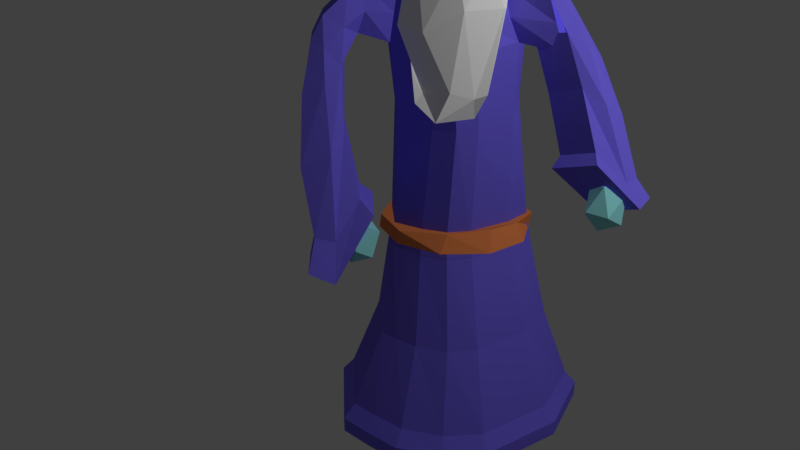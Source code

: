 # Source: wizard.blend  (saved by Blender 2.79.0; exported with 4.5.12 LTS)
import bpy
from mathutils import Matrix  # noqa: F401  (used for matrix-valued properties, if any)

bpy.ops.wm.read_factory_settings(use_empty=True)
scene = bpy.context.scene
scene.name = 'Scene'

# ---- collections
col_collection_1 = bpy.data.collections.new('Collection 1'); scene.collection.children.link(col_collection_1)

# ---- materials (node trees are filled in below, after node groups)
mat_material_006 = bpy.data.materials.new('Material.006')
mat_material_006.alpha_threshold = 0.0
mat_material_006.use_transparent_shadow = False
mat_material_006.diffuse_color = (0.3094, 0.8, 0.8, 1.0)
mat_material_006.roughness = 0.5
mat_material_005 = bpy.data.materials.new('Material.005')
mat_material_005.alpha_threshold = 0.0
mat_material_005.use_transparent_shadow = False
mat_material_005.diffuse_color = (1.0, 1.0, 1.0, 1.0)
mat_material_005.roughness = 0.5
mat_material_004 = bpy.data.materials.new('Material.004')
mat_material_004.alpha_threshold = 0.0
mat_material_004.use_transparent_shadow = False
mat_material_004.diffuse_color = (0.8, 0.2315, 0.07016, 1.0)
mat_material_004.roughness = 0.5
mat_material_001 = bpy.data.materials.new('Material.001')
mat_material_001.alpha_threshold = 0.0
mat_material_001.use_transparent_shadow = False
mat_material_001.diffuse_color = (0.08578, 0.005682, 0.8, 1.0)
mat_material_001.roughness = 0.5
mat_material_002 = bpy.data.materials.new('Material.002')
mat_material_002.alpha_threshold = 0.0
mat_material_002.use_transparent_shadow = False
mat_material_002.diffuse_color = (0.4074, 1.0, 0.7536, 1.0)
mat_material_002.roughness = 0.5
mat_material_003 = bpy.data.materials.new('Material.003')
mat_material_003.alpha_threshold = 0.0
mat_material_003.use_transparent_shadow = False
mat_material_003.diffuse_color = (0.1729, 0.1352, 0.8, 1.0)
mat_material_003.roughness = 0.5

# ---- material node trees

# ---- world
world_world = bpy.data.worlds.new('World'); scene.world = world_world
world_world.color = (0.05088, 0.05088, 0.05088)
world_world.use_sun_shadow = False
world_world.sun_shadow_jitter_overblur = 0.0
world_world.cycles.sampling_method = 'MANUAL'

# ---- cameras
cam_camera = bpy.data.cameras.new('Camera')
cam_camera.clip_end = 100.0
cam_camera.lens = 35.0
cam_camera.sensor_width = 32.0
cam_camera.sensor_height = 18.0
cam_camera.ortho_scale = 7.314
cam_camera.dof.focus_distance = 0.0
cam_camera.dof.aperture_fstop = 128.0

# ---- lights
light_lamp = bpy.data.lights.new('Lamp', 'POINT')
light_lamp.transmission_factor = 0.0
light_lamp.cutoff_distance = 30.0
light_lamp.use_shadow = False
light_lamp.energy = 612.0
light_lamp.shadow_buffer_clip_start = 1.001
light_lamp.shadow_soft_size = 0.1
light_lamp.shadow_maximum_resolution = 0.006
light_lamp.use_absolute_resolution = True

# ---- meshes
me_icosphere_002 = bpy.data.meshes.new('Icosphere.002')
me_icosphere_002.from_pydata([(-1.494, 1.385, 1.051), (-1.355, 1.344, 1.253), (-1.598, 1.294, 1.258), (-1.715, 1.47, 1.127), (-1.544, 1.628, 1.041), (-1.321, 1.551, 1.119), (-1.511, 1.451, 1.521), (-1.734, 1.529, 1.443), (-1.7, 1.735, 1.309), (-1.457, 1.786, 1.304), (-1.34, 1.61, 1.435), (-1.561, 1.694, 1.511), (-3.552, -0.235, 0.4624), (-3.413, -0.2761, 0.664), (-3.656, -0.3262, 0.6689), (-3.773, -0.1506, 0.5379), (-3.603, 0.0081, 0.4521), (-3.38, -0.0695, 0.5301), (-3.569, -0.1689, 0.9319), (-3.792, -0.09131, 0.8539), (-3.759, 0.1153, 0.72), (-3.515, 0.1654, 0.7151), (-3.398, -0.01025, 0.8461), (-3.619, 0.07421, 0.9216)], [], [(0, 1, 2), (1, 0, 5), (0, 2, 3), (0, 3, 4), (0, 4, 5), (1, 5, 10), (2, 1, 6), (3, 2, 7), (4, 3, 8), (5, 4, 9), (1, 10, 6), (2, 6, 7), (3, 7, 8), (4, 8, 9), (5, 9, 10), (6, 10, 11), (7, 6, 11), (8, 7, 11), (9, 8, 11), (10, 9, 11), (12, 13, 14), (13, 12, 17), (12, 14, 15), (12, 15, 16), (12, 16, 17), (13, 17, 22), (14, 13, 18), (15, 14, 19), (16, 15, 20), (17, 16, 21), (13, 22, 18), (14, 18, 19), (15, 19, 20), (16, 20, 21), (17, 21, 22), (18, 22, 23), (19, 18, 23), (20, 19, 23), (21, 20, 23), (22, 21, 23)])
me_icosphere_002.materials.append(mat_material_006)
me_icosphere_002.use_remesh_preserve_volume = False
me_icosphere_002.use_remesh_preserve_attributes = False
me_icosphere_002.use_mirror_vertex_groups = False
me_icosphere_002.update()
me_icosphere_001 = bpy.data.meshes.new('Icosphere.001')
me_icosphere_001.from_pydata([(-2.107, -1.918, -0.3838), (-1.975, -2.101, -0.09649), (-2.571, -2.118, 0.3442), (-2.757, -1.573, 0.5373), (-2.273, -1.237, 0.5004), (-1.778, -1.732, -0.1468), (-2.431, -2.137, 1.11), (-2.763, -1.959, 1.259), (-2.601, -1.233, 1.208), (-2.095, -1.282, 1.034), (-1.883, -1.742, 1.082), (-2.4, -1.724, 1.503), (-2.339, -2.25, -0.2536), (-2.074, -2.203, -0.421), (-2.315, -2.159, -0.1537), (-1.862, -1.848, -0.19), (-1.942, -1.741, -0.4457), (-2.36, -1.713, 0.3572), (-2.708, -1.994, 0.5036), (-1.982, -1.417, 0.35), (-2.558, -1.306, 0.455), (-1.902, -1.472, 0.219), (-1.897, -2.006, 0.7489), (-1.765, -1.544, 0.7242), (-2.622, -2.238, 0.5266), (-2.205, -2.279, 0.531), (-2.876, -1.77, 0.8948), (-2.429, -1.071, 0.8543), (-2.807, -1.368, 0.8615), (-1.861, -1.401, 0.6992), (-2.045, -1.162, 0.8513), (-2.05, -1.958, 1.171), (-2.764, -1.928, 1.159), (-2.81, -1.595, 1.285), (-2.198, -1.115, 1.274), (-1.864, -1.628, 1.123), (-2.451, -1.831, 1.405), (-2.072, -1.535, 1.398), (-2.566, -1.9, 1.565), (-2.434, -1.438, 1.54), (-2.168, -1.392, 1.373)], [], [(0, 13, 12), (1, 13, 15), (0, 12, 17), (0, 17, 19), (0, 19, 16), (1, 15, 22), (2, 14, 24), (3, 18, 26), (4, 20, 27), (5, 21, 29), (1, 22, 25), (3, 26, 28), (4, 27, 30), (5, 29, 23), (6, 31, 36), (7, 32, 38), (8, 33, 39), (9, 34, 40), (10, 35, 37), (37, 40, 11), (37, 35, 40), (35, 9, 40), (40, 39, 11), (40, 34, 39), (34, 8, 39), (39, 38, 11), (39, 33, 38), (33, 7, 38), (38, 36, 11), (38, 32, 36), (32, 6, 36), (36, 37, 11), (36, 31, 37), (31, 10, 37), (23, 35, 10), (23, 29, 35), (29, 9, 35), (30, 34, 9), (30, 27, 34), (27, 8, 34), (28, 33, 8), (28, 26, 33), (26, 7, 33), (18, 2, 24, 32, 7, 26), (24, 6, 32), (25, 31, 6), (25, 22, 31), (22, 10, 31), (29, 30, 9), (29, 21, 30), (21, 4, 30), (27, 28, 8), (27, 20, 28), (20, 3, 28), (24, 25, 6), (24, 14, 25), (14, 1, 25), (22, 23, 10), (22, 15, 23), (15, 5, 23), (16, 21, 5), (16, 19, 21), (19, 4, 21), (19, 20, 4), (19, 17, 20), (17, 3, 20), (17, 18, 3), (17, 12, 18), (12, 2, 18), (15, 16, 5), (15, 13, 16), (13, 0, 16), (12, 14, 2), (12, 13, 14), (13, 1, 14)])
me_icosphere_001.materials.append(mat_material_005)
me_icosphere_001.use_remesh_preserve_volume = False
me_icosphere_001.use_remesh_preserve_attributes = False
me_icosphere_001.use_mirror_vertex_groups = False
me_icosphere_001.update()
me_cylinder_002 = bpy.data.meshes.new('Cylinder.002')
me_cylinder_002.from_pydata([(-5.347, -1.526, 3.359), (-5.293, -1.547, 3.553), (-4.807, -1.733, 3.396), (-4.753, -1.754, 3.59), (-4.493, -2.218, 3.442), (-4.596, -2.237, 3.662), (-4.524, -2.796, 3.478), (-4.618, -2.676, 3.715), (-4.89, -3.246, 3.492), (-4.904, -3.115, 3.698), (-5.449, -3.396, 3.478), (-5.395, -3.416, 3.672), (-5.99, -3.189, 3.441), (-5.935, -3.209, 3.635), (-6.304, -2.704, 3.395), (-6.25, -2.724, 3.589), (-6.272, -2.126, 3.359), (-6.218, -2.147, 3.553), (-5.907, -1.676, 3.345), (-5.852, -1.697, 3.539)], [], [(0, 1, 3, 2), (2, 3, 5, 4), (4, 5, 7, 6), (6, 7, 9, 8), (8, 9, 11, 10), (10, 11, 13, 12), (12, 13, 15, 14), (14, 15, 17, 16), (3, 1, 19, 17, 15, 13, 11, 9, 7, 5), (16, 17, 19, 18), (18, 19, 1, 0), (0, 2, 4, 6, 8, 10, 12, 14, 16, 18)])
me_cylinder_002.materials.append(mat_material_004)
me_cylinder_002.use_remesh_preserve_volume = False
me_cylinder_002.use_remesh_preserve_attributes = False
me_cylinder_002.use_mirror_vertex_groups = False
me_cylinder_002.update()
me_cylinder_001 = bpy.data.meshes.new('Cylinder.001')
me_cylinder_001.from_pydata([(-3.834, -2.377, 4.508), (-4.302, -3.362, 6.65), (-3.238, -2.552, 4.508), (-4.275, -3.37, 6.65), (-2.832, -3.021, 4.508), (-4.256, -3.391, 6.65), (-2.743, -3.636, 4.508), (-4.252, -3.419, 6.65), (-3.001, -4.201, 4.508), (-4.264, -3.445, 6.65), (-3.524, -4.537, 4.508), (-4.288, -3.46, 6.65), (-4.145, -4.537, 4.508), (-4.316, -3.46, 6.65), (-4.667, -4.201, 4.508), (-4.339, -3.445, 6.65), (-4.925, -3.636, 4.508), (-4.351, -3.419, 6.65), (-4.837, -3.021, 4.508), (-4.347, -3.391, 6.65), (-4.43, -2.552, 4.508), (-4.329, -3.37, 6.65), (-4.024, -2.999, 5.81), (-3.921, -3.03, 5.81), (-3.851, -3.11, 5.81), (-3.836, -3.216, 5.81), (-3.88, -3.313, 5.81), (-3.97, -3.371, 5.81), (-4.077, -3.371, 5.81), (-4.167, -3.313, 5.81), (-4.211, -3.216, 5.81), (-4.196, -3.11, 5.81), (-4.126, -3.03, 5.81), (-3.814, -3.012, 5.315), (-3.713, -3.126, 5.31), (-3.689, -3.275, 5.301), (-3.75, -3.414, 5.291), (-3.876, -3.498, 5.283), (-4.028, -3.501, 5.279), (-4.157, -3.421, 5.282), (-4.223, -3.284, 5.289), (-4.204, -3.133, 5.299), (-4.106, -3.017, 5.309), (-3.961, -2.972, 5.315), (-3.651, -2.865, 4.753), (-3.473, -3.069, 4.753), (-3.435, -3.336, 4.752), (-3.547, -3.582, 4.75), (-3.774, -3.729, 4.749), (-4.044, -3.729, 4.749), (-4.272, -3.583, 4.749), (-4.385, -3.337, 4.75), (-4.347, -3.07, 4.751), (-4.17, -2.865, 4.753), (-3.91, -2.789, 4.753), (-3.834, -2.377, 4.411), (-3.238, -2.552, 4.411), (-2.832, -3.021, 4.411), (-2.743, -3.636, 4.411), (-3.001, -4.201, 4.411), (-3.524, -4.537, 4.411), (-4.145, -4.537, 4.411), (-4.667, -4.201, 4.411), (-4.925, -3.636, 4.411), (-4.837, -3.021, 4.411), (-4.43, -2.552, 4.411), (-3.834, -2.42, 4.358), (-3.262, -2.588, 4.358), (-2.871, -3.039, 4.358), (-2.786, -3.63, 4.358), (-3.034, -4.172, 4.358), (-3.536, -4.495, 4.358), (-4.133, -4.495, 4.358), (-4.634, -4.172, 4.358), (-4.882, -3.63, 4.358), (-4.797, -3.039, 4.358), (-4.407, -2.588, 4.358)], [], [(22, 1, 3, 23), (23, 3, 5, 24), (24, 5, 7, 25), (25, 7, 9, 26), (26, 9, 11, 27), (27, 11, 13, 28), (28, 13, 15, 29), (29, 15, 17, 30), (30, 17, 19, 31), (3, 1, 21, 19, 17, 15, 13, 11, 9, 7, 5), (31, 19, 21, 32), (32, 21, 1, 22), (6, 8, 59, 58), (42, 32, 22, 43), (41, 31, 32, 42), (40, 30, 31, 41), (39, 29, 30, 40), (38, 28, 29, 39), (37, 27, 28, 38), (36, 26, 27, 37), (35, 25, 26, 36), (34, 24, 25, 35), (33, 23, 24, 34), (43, 22, 23, 33), (54, 43, 33, 44), (44, 33, 34, 45), (45, 34, 35, 46), (46, 35, 36, 47), (47, 36, 37, 48), (48, 37, 38, 49), (49, 38, 39, 50), (50, 39, 40, 51), (51, 40, 41, 52), (52, 41, 42, 53), (53, 42, 43, 54), (20, 53, 54, 0), (18, 52, 53, 20), (16, 51, 52, 18), (14, 50, 51, 16), (12, 49, 50, 14), (10, 48, 49, 12), (8, 47, 48, 10), (6, 46, 47, 8), (4, 45, 46, 6), (2, 44, 45, 4), (0, 54, 44, 2), (58, 59, 70, 69), (0, 2, 56, 55), (4, 6, 58, 57), (20, 0, 55, 65), (2, 4, 57, 56), (18, 20, 65, 64), (16, 18, 64, 63), (14, 16, 63, 62), (12, 14, 62, 61), (10, 12, 61, 60), (8, 10, 60, 59), (66, 67, 68, 69, 70, 71, 72, 73, 74, 75, 76), (65, 55, 66, 76), (55, 56, 67, 66), (62, 63, 74, 73), (59, 60, 71, 70), (56, 57, 68, 67), (63, 64, 75, 74), (60, 61, 72, 71), (57, 58, 69, 68), (64, 65, 76, 75), (61, 62, 73, 72)])
me_cylinder_001.materials.append(mat_material_001)
me_cylinder_001.use_remesh_preserve_volume = False
me_cylinder_001.use_remesh_preserve_attributes = False
me_cylinder_001.use_mirror_vertex_groups = False
me_cylinder_001.update()
me_icosphere = bpy.data.meshes.new('Icosphere')
me_icosphere.from_pydata([(-0.5834, -3.773, 2.953), (-0.1942, -4.056, 3.251), (-0.732, -4.231, 3.251), (-1.064, -3.773, 3.251), (-0.732, -3.316, 3.251), (-0.1942, -3.491, 3.251), (-0.464, -4.405, 3.932), (-1.155, -4.18, 3.932), (-1.155, -3.454, 3.932), (-0.464, -3.229, 3.932), (-0.03693, -3.817, 3.932), (-0.6549, -3.817, 4.314)], [], [(0, 1, 2), (1, 0, 5), (0, 2, 3), (0, 3, 4), (0, 4, 5), (1, 5, 10), (2, 1, 6), (3, 2, 7), (4, 3, 8), (5, 4, 9), (1, 10, 6), (2, 6, 7), (3, 7, 8), (4, 8, 9), (5, 9, 10), (6, 10, 11), (7, 6, 11), (8, 7, 11), (9, 8, 11), (10, 9, 11)])
me_icosphere.materials.append(mat_material_002)
me_icosphere.use_remesh_preserve_volume = False
me_icosphere.use_remesh_preserve_attributes = False
me_icosphere.use_mirror_vertex_groups = False
me_icosphere.update()
me_cylinder = bpy.data.meshes.new('Cylinder')
me_cylinder.from_pydata([(-0.03617, 1.608, -1.538), (-0.2759, 0.3571, 4.13), (1.009, 1.228, -1.538), (-0.02953, 0.2674, 4.13), (1.34, 0.3481, -1.538), (0.1016, 0.04033, 4.13), (1.146, -0.7476, -1.538), (0.05603, -0.2179, 4.13), (0.2941, -1.463, -1.538), (-0.1448, -0.3864, 4.13), (-0.5925, -1.547, -1.538), (-0.407, -0.3864, 4.13), (-1.445, -0.8316, -1.538), (-0.6078, -0.2179, 4.13), (-1.638, 0.2641, -1.538), (-0.6534, 0.04033, 4.13), (-1.082, 1.228, -1.538), (-0.5223, 0.2674, 4.13), (-0.09537, 0.8474, 1.005), (0.4543, 0.6473, 1.005), (0.5368, 0.2187, 1.005), (0.4352, -0.3574, 1.005), (-0.01294, -0.7334, 1.005), (-0.3879, -0.8114, 1.005), (-0.836, -0.4354, 1.005), (-0.8635, 0.08968, 1.012), (-0.571, 0.5963, 1.012), (-0.1848, 0.7216, 2.557), (0.2982, 0.5699, 2.509), (0.5678, 0.1444, 2.44), (0.4979, -0.3558, 2.381), (0.1211, -0.6967, 2.36), (-0.3862, -0.7187, 2.388), (-0.7867, -0.4116, 2.45), (-0.8929, 0.08097, 2.519), (-0.6552, 0.5285, 2.561), (-0.208, 0.7881, 3.329), (0.3151, 0.6091, 3.306), (0.5994, 0.1362, 3.273), (0.5118, -0.4092, 3.246), (0.0934, -0.772, 3.236), (-0.4601, -0.7824, 3.249), (-0.8898, -0.4356, 3.278), (-0.9944, 0.1063, 3.311), (-0.7252, 0.5895, 3.331), (0.6926, 0.8266, -0.3537), (0.8428, 0.2589, -0.3537), (0.7121, -0.4821, -0.3537), (0.1356, -0.9658, -0.3537), (-0.3907, -1.05, -0.3537), (-0.9672, -0.5661, -0.3537), (-1.018, 0.12, -0.3452), (-0.6418, 0.7717, -0.3452), (-0.0145, 1.084, -0.3537), (0.5051, 0.2775, 3.692), (0.6805, 0.5345, 3.495), (0.7053, 0.5242, 3.56), (0.8804, 0.2843, 3.775), (-0.7216, -0.8749, 4.005), (-0.9488, -0.6842, 4.005), (-0.7094, -1.026, 3.354), (-1.027, -0.7698, 3.376), (-0.255, 0.6309, 3.883), (0.1189, 0.7373, 3.971), (0.3939, 0.09438, 3.866), (0.3187, -0.3473, 3.857), (-0.02314, -0.6377, 3.854), (-0.4716, -0.6409, 3.858), (-1.038, -0.3387, 3.876), (-0.8973, 0.08514, 3.877), (-0.6754, 0.4747, 3.883), (0.8564, 0.6225, 3.349), (1.131, 0.6275, 3.409), (-0.73, -0.9542, 3.904), (-0.985, -0.7433, 3.911), (-0.7672, -1.787, 2.824), (-0.9866, -1.566, 2.842), (-0.8718, -1.538, 3.367), (-1.067, -1.377, 3.372), (-0.8744, -1.089, 3.109), (-1.014, -0.9036, 3.814), (-0.7473, -1.124, 3.807), (-0.5742, -1.392, 3.085), (-0.05904, -2.371, 1.118), (-0.4948, -2.001, 1.077), (-0.4408, -1.103, 1.57), (0.1553, -1.61, 1.626), (1.32, 0.6391, 3.157), (1.695, 0.2639, 2.789), (1.232, 0.4419, 2.543), (2.338, 0.05844, 1.885), (1.828, 0.05914, 1.709), (0.8344, 0.5282, 3.855), (0.5277, 0.5378, 3.779), (1.308, 0.4154, 3.328), (0.8465, 0.5309, 3.186), (1.41, 0.5316, 2.53), (1.013, 0.1743, 2.786), (1.441, 0.1737, 2.934), (1.723, 0.5311, 2.638), (1.94, -0.1797, 2.32), (1.382, -0.179, 2.127), (1.327, 0.6408, 3.162), (0.9141, 1.11, -1.353), (1.192, 0.3218, -1.353), (1.017, -0.6705, -1.353), (0.2449, -1.318, -1.353), (-0.5366, -1.402, -1.353), (-1.308, -0.7545, -1.353), (-1.483, 0.2378, -1.353), (-0.9796, 1.11, -1.353), (-0.03277, 1.455, -1.353), (-0.03617, 1.608, -1.739), (1.009, 1.228, -1.739), (1.34, 0.3481, -1.739), (1.146, -0.7476, -1.739), (0.2941, -1.463, -1.739), (-0.5925, -1.547, -1.739), (-1.445, -0.8316, -1.739), (-1.638, 0.2641, -1.739), (-1.082, 1.228, -1.739), (-0.4775, -2.079, 2.135), (-0.3361, -1.577, 2.47), (-0.7293, -1.242, 2.433), (-0.7649, -1.834, 2.108), (-1.025, -1.385, 2.95), (-0.5845, -1.615, 2.95), (-1.074, -1.205, 3.597), (-0.8306, -1.406, 3.59), (-0.3984, -1.708, 0.9439), (0.1464, -2.172, 0.9954), (-0.8358, -1.623, 2.156), (-0.2497, -1.839, 2.257), (-0.7722, -1.781, 2.821), (0.7535, 0.2861, 3.814), (-0.08267, 0.8757, 0.78), (0.486, 0.6687, 0.78), (0.5785, 0.2227, 0.78), (0.4734, -0.3733, 0.78), (0.009855, -0.7623, 0.78), (-0.3853, -0.8403, 0.78), (-0.8488, -0.4513, 0.78), (-0.8798, 0.09362, 0.7878), (-0.5772, 0.6177, 0.7878), (-0.09442, 0.846, 1.012), (0.4553, 0.6459, 1.012), (0.5377, 0.2173, 1.012), (0.4361, -0.3588, 1.012), (-0.01199, -0.7348, 1.012), (-0.3869, -0.8128, 1.012), (-0.835, -0.4368, 1.012), (-0.8625, 0.08829, 1.02), (-0.57, 0.5949, 1.02), (-0.08173, 0.8743, 0.7872), (0.487, 0.6674, 0.7872), (0.5795, 0.2213, 0.7872), (0.4744, -0.3747, 0.7872), (0.0108, -0.7637, 0.7872), (-0.3843, -0.8417, 0.7872), (-0.8479, -0.4527, 0.7872), (-0.8789, 0.09223, 0.795), (-0.5763, 0.6163, 0.795), (0.1897, 0.7989, 3.698), (0.5361, 0.04562, 3.551), (0.4113, -0.377, 3.564), (0.03272, -0.7021, 3.558), (-0.4661, -0.7088, 3.566), (-1.073, -0.3771, 3.594), (-0.9439, 0.09526, 3.606), (-0.6993, 0.5297, 3.618), (0.9501, 0.6153, 3.636), (1.899, 0.2864, 1.793), (-0.6234, -0.9887, 3.597), (-1.102, -0.7573, 3.651), (-0.2325, 0.7063, 3.617), (-0.8216, -1.657, 3.107), (-1.028, -1.467, 3.118), (-0.6643, -1.252, 3.461), (-0.9471, -0.9924, 3.476), (2.307, 0.2858, 1.934), (1.131, 0.266, 3.45), (0.6493, 0.3012, 4.073), (0.5862, 0.21, 3.861), (0.5822, 0.5345, 3.796), (1.061, 0.4741, 3.603), (0.8391, 0.5132, 3.304), (0.482, 0.5008, 3.869), (-0.7126, -1.506, 3.283), (-1.05, -1.291, 3.287), (0.3137, 0.3118, 3.99), (1.021, 0.6219, 3.103), (0.9096, 0.3422, 3.5), (0.713, 0.2403, 3.369), (0.7047, 0.623, 3.575), (-0.255, 0.6309, 3.883), (-1.014, -0.9036, 3.814), (-1.074, -1.205, 3.597), (0.1189, 0.7373, 3.971), (0.3939, 0.09438, 3.866), (0.3187, -0.3473, 3.857), (-0.02314, -0.6377, 3.854), (-0.4716, -0.6409, 3.858), (-1.038, -0.3387, 3.876), (-0.8973, 0.08514, 3.877), (-0.6754, 0.4747, 3.883), (-0.73, -0.9542, 3.904), (-0.985, -0.7433, 3.911), (-0.8718, -1.538, 3.367), (-1.067, -1.377, 3.372), (-0.7473, -1.124, 3.807), (-0.8306, -1.406, 3.59), (0.1903, 0.7993, 3.695), (0.5369, 0.04578, 3.548), (0.412, -0.3772, 3.562), (0.03316, -0.7026, 3.555), (-0.466, -0.7093, 3.564), (-1.073, -0.3774, 3.591), (-0.9442, 0.09534, 3.604), (-0.6995, 0.5302, 3.616), (-0.6233, -0.989, 3.595), (-1.102, -0.7574, 3.649), (-0.8212, -1.658, 3.105), (-1.028, -1.468, 3.116), (-0.6637, -1.253, 3.458), (-0.7117, -1.507, 3.281), (-0.2323, 0.7068, 3.615), (-0.9465, -0.9931, 3.473), (-1.05, -1.292, 3.284), (0.4697, 0.4106, 4.075), (0.6008, 0.1836, 4.075), (0.8143, 0.7523, 3.251), (1.099, 0.2795, 3.218), (0.6666, 0.624, 3.82), (0.8931, 0.2376, 3.81), (0.7374, 0.6855, 3.547), (0.9916, 0.2577, 3.526), (0.6666, 0.624, 3.82), (0.8931, 0.2376, 3.81), (0.738, 0.686, 3.545), (0.9924, 0.2578, 3.524), (0.3137, 0.3118, 3.99), (0.5277, 0.5378, 3.779), (0.9501, 0.6153, 3.636), (0.7047, 0.623, 3.575), (0.8344, 0.5282, 3.855), (1.132, 0.6276, 3.407), (0.8576, 0.6225, 3.347), (0.8822, 0.2842, 3.772), (1.063, 0.4737, 3.601), (0.5066, 0.2772, 3.69), (0.6817, 0.5345, 3.492), (0.7882, -1.162, -1.539), (0.02362, -0.3592, 4.129), (0.2791, -0.6025, 1.004), (0.3775, -0.5834, 2.37), (0.3706, -0.6477, 3.24), (0.4919, -0.7811, -0.3544), (0.2158, -0.5497, 3.855), (0.6989, -1.051, -1.353), (0.7882, -1.162, -1.74), (0.3097, -0.6249, 0.7792), (0.2801, -0.6039, 1.011), (0.3106, -0.6263, 0.7865), (0.29, -0.5967, 3.56), (0.2158, -0.5497, 3.855), (0.2906, -0.597, 3.558), (-0.1815, -1.523, -1.535), (-0.2834, -0.3737, 4.128), (-0.2132, -0.7777, 1.004), (-0.1495, -0.7045, 2.374), (-0.2017, -0.7693, 3.242), (-0.1463, -1.02, -0.353), (-0.2617, -0.6281, 3.855), (-0.1742, -1.377, -1.35), (-0.1816, -1.524, -1.736), (-0.2013, -0.8077, 0.7796), (-0.2123, -0.7791, 1.011), (-0.2004, -0.8091, 0.7869), (-0.233, -0.6958, 3.561), (-0.2617, -0.6281, 3.855), (-0.2327, -0.6963, 3.559), (2.134, 0.1062, 2.09), (1.722, 0.1388, 1.932), (1.8, 0.3014, 1.984), (1.832, -0.06352, 2.396), (1.395, -0.06292, 2.245), (2.119, 0.301, 2.094), (-0.1913, -2.161, 1.425), (-0.4535, -1.29, 1.735), (-0.04409, -1.638, 1.774), (-0.4906, -1.906, 1.396), (-0.4507, -1.702, 1.332), (-0.0321, -2.003, 1.38)], [(186, 183)], [(62, 1, 3, 63), (184, 244, 242, 72), (64, 5, 7, 65), (257, 252, 9, 66), (272, 267, 11, 67), (216, 42, 61, 220), (68, 13, 15, 69), (3, 1, 17, 15, 13, 11, 267, 9, 252, 7, 5), (69, 15, 17, 70), (70, 17, 1, 62), (12, 14, 119, 118), (275, 139, 157, 277), (268, 23, 149, 276), (260, 138, 156, 262), (23, 24, 150, 149), (138, 137, 155, 156), (24, 25, 151, 150), (137, 136, 154, 155), (135, 143, 161, 153), (25, 26, 152, 151), (26, 35, 27, 18), (25, 34, 35, 26), (24, 33, 34, 25), (23, 32, 33, 24), (268, 269, 32, 23), (253, 254, 31, 22), (20, 29, 30, 21), (19, 28, 29, 20), (18, 27, 28, 19), (35, 44, 36, 27), (34, 43, 44, 35), (33, 42, 43, 34), (32, 41, 42, 33), (269, 270, 41, 32), (254, 255, 40, 31), (29, 38, 39, 30), (28, 37, 38, 29), (27, 36, 37, 28), (111, 53, 45, 103), (103, 45, 46, 104), (104, 46, 47, 105), (258, 256, 48, 106), (273, 271, 49, 107), (107, 49, 50, 108), (108, 50, 51, 109), (109, 51, 52, 110), (110, 52, 53, 111), (190, 95, 89, 96), (95, 192, 97, 89), (192, 180, 98, 97), (73, 58, 59, 74), (11, 13, 59, 58), (67, 11, 58, 73), (42, 41, 60, 61), (201, 67, 73, 205), (227, 125, 76, 222), (91, 90, 179, 171), (72, 242, 243, 71), (284, 281, 90, 100), (204, 70, 62, 194), (203, 69, 70, 204), (202, 68, 69, 203), (13, 68, 74, 59), (279, 272, 67, 201), (264, 257, 66, 200), (198, 64, 65, 199), (194, 62, 63, 197), (207, 77, 78, 208), (128, 127, 78, 77), (292, 287, 83, 130), (210, 128, 77, 207), (205, 73, 81, 209), (61, 60, 82, 79), (73, 74, 80, 81), (220, 61, 79, 226), (129, 130, 83, 84), (291, 288, 85, 129), (287, 290, 84, 83), (288, 289, 86, 85), (248, 184, 72, 245), (242, 170, 193, 243), (92, 93, 193, 170), (249, 192, 95, 250), (191, 185, 56, 183, 182, 134), (94, 102, 99, 88), (102, 245, 246, 190), (93, 241, 243, 193), (240, 54, 55, 241), (283, 282, 91, 171), (286, 283, 171, 179), (101, 100, 90, 91), (250, 95, 190, 246), (281, 286, 179, 90), (244, 92, 170, 242), (16, 110, 111, 0), (14, 109, 110, 16), (12, 108, 109, 14), (10, 107, 108, 12), (266, 273, 107, 10), (251, 258, 106, 8), (4, 104, 105, 6), (2, 103, 104, 4), (0, 111, 103, 2), (112, 113, 114, 115, 259, 116, 274, 117, 118, 119, 120), (10, 12, 118, 117), (266, 10, 117, 274), (251, 8, 116, 259), (0, 2, 113, 112), (4, 6, 115, 114), (2, 4, 114, 113), (16, 0, 112, 120), (14, 16, 120, 119), (79, 82, 122, 123), (75, 76, 124, 121), (125, 79, 123, 131), (126, 75, 121, 132), (82, 126, 132, 122), (76, 125, 131, 124), (290, 291, 129, 84), (85, 86, 130, 129), (209, 81, 128, 210), (289, 292, 130, 86), (81, 80, 127, 128), (226, 79, 125, 227), (53, 135, 136, 45), (45, 136, 137, 46), (46, 137, 138, 47), (256, 260, 139, 48), (271, 275, 140, 49), (49, 140, 141, 50), (50, 141, 142, 51), (51, 142, 143, 52), (52, 143, 135, 53), (161, 152, 144, 153), (160, 151, 152, 161), (159, 150, 151, 160), (158, 149, 150, 159), (277, 276, 149, 158), (262, 261, 148, 157), (155, 146, 147, 156), (154, 145, 146, 155), (153, 144, 145, 154), (253, 22, 148, 261), (141, 140, 158, 159), (20, 21, 147, 146), (142, 141, 159, 160), (19, 20, 146, 145), (26, 18, 144, 152), (143, 142, 160, 161), (18, 19, 145, 144), (136, 135, 153, 154), (195, 178, 188, 196), (223, 177, 187, 224), (241, 55, 71, 243), (285, 284, 100, 101), (102, 190, 96, 99), (282, 285, 101, 91), (3, 5, 229, 228), (245, 72, 71, 246), (189, 240, 241, 93), (181, 189, 93, 92), (206, 173, 178, 195), (219, 172, 177, 223), (224, 187, 175, 221), (221, 175, 176, 222), (225, 174, 162, 211), (212, 163, 164, 213), (265, 263, 165, 214), (280, 278, 166, 215), (216, 167, 168, 217), (217, 168, 169, 218), (218, 169, 174, 225), (180, 94, 88, 98), (196, 188, 176, 208), (215, 166, 172, 219), (247, 57, 184, 248), (202, 167, 173, 206), (68, 202, 206, 74), (127, 196, 208, 78), (74, 206, 195, 80), (162, 197, 236, 234), (80, 195, 196, 127), (177, 209, 210, 187), (172, 205, 209, 177), (187, 210, 207, 175), (175, 207, 208, 176), (174, 194, 197, 162), (163, 198, 199, 164), (263, 264, 200, 165), (278, 279, 201, 166), (167, 202, 203, 168), (168, 203, 204, 169), (169, 204, 194, 174), (166, 201, 205, 172), (5, 64, 233, 229), (41, 215, 219, 60), (44, 218, 225, 36), (43, 217, 218, 44), (42, 216, 217, 43), (270, 280, 215, 41), (255, 265, 214, 40), (38, 212, 213, 39), (36, 225, 211, 37), (75, 221, 222, 76), (126, 224, 221, 75), (60, 219, 223, 82), (82, 223, 224, 126), (178, 226, 227, 188), (173, 220, 226, 178), (188, 227, 222, 176), (167, 216, 220, 173), (237, 236, 232, 228, 229, 233), (239, 231, 230, 238), (235, 239, 238, 234, 236, 237), (198, 163, 235, 237), (197, 63, 232, 236), (37, 211, 238, 230), (211, 162, 234, 238), (64, 198, 237, 233), (63, 3, 228, 232), (212, 38, 231, 239), (163, 212, 239, 235), (38, 37, 230, 231), (94, 248, 245, 102), (180, 247, 248, 94), (54, 249, 250, 55), (55, 250, 246, 71), (57, 181, 92, 244, 184), (39, 213, 265, 255), (164, 199, 264, 263), (213, 164, 263, 265), (21, 253, 261, 147), (156, 147, 261, 262), (47, 138, 260, 256), (6, 251, 259, 115), (6, 105, 258, 251), (199, 65, 257, 264), (105, 47, 256, 258), (30, 39, 255, 254), (21, 30, 254, 253), (139, 260, 262, 157), (65, 7, 252, 257), (40, 214, 280, 270), (165, 200, 279, 278), (214, 165, 278, 280), (157, 148, 276, 277), (48, 139, 275, 271), (8, 266, 274, 116), (8, 106, 273, 266), (200, 66, 272, 279), (106, 48, 271, 273), (31, 40, 270, 269), (22, 31, 269, 268), (22, 268, 276, 148), (140, 275, 277, 158), (66, 9, 267, 272), (63, 197, 162, 211), (89, 97, 285, 282), (97, 98, 284, 285), (88, 99, 286, 281), (99, 96, 283, 286), (96, 89, 282, 283), (98, 88, 281, 284), (122, 132, 292, 289), (124, 131, 291, 290), (123, 122, 289, 288), (121, 124, 290, 287), (131, 123, 288, 291), (132, 121, 287, 292)])
_ca = me_cylinder.color_attributes.new('Col', 'BYTE_COLOR', 'CORNER')
_ca.data.foreach_set('color', [1.0, 1.0, 1.0, 1.0, 1.0, 1.0, 1.0, 1.0, 1.0, 1.0, 1.0, 1.0, 1.0, 1.0, 1.0, 1.0, 1.0, 1.0, 1.0, 1.0, 1.0, 1.0, 1.0, 1.0, 1.0, 1.0, 1.0, 1.0, 1.0, 1.0, 1.0, 1.0, 1.0, 1.0, 1.0, 1.0, 1.0, 1.0, 1.0, 1.0, 1.0, 1.0, 1.0, 1.0, 1.0, 1.0, 1.0, 1.0, 1.0, 1.0, 1.0, 1.0, 1.0, 1.0, 1.0, 1.0, 1.0, 1.0, 1.0, 1.0, 1.0, 1.0, 1.0, 1.0, 1.0, 1.0, 1.0, 1.0, 1.0, 1.0, 1.0, 1.0, 1.0, 1.0, 1.0, 1.0, 1.0, 1.0, 1.0, 1.0, 1.0, 1.0, 1.0, 1.0, 1.0, 1.0, 1.0, 1.0, 1.0, 1.0, 1.0, 1.0, 1.0, 1.0, 1.0, 1.0, 1.0, 1.0, 1.0, 1.0, 1.0, 1.0, 1.0, 1.0, 1.0, 1.0, 1.0, 1.0, 1.0, 1.0, 1.0, 1.0, 1.0, 1.0, 1.0, 1.0, 1.0, 1.0, 1.0, 1.0, 1.0, 1.0, 1.0, 1.0, 1.0, 1.0, 1.0, 1.0, 1.0, 1.0, 1.0, 1.0, 1.0, 1.0, 1.0, 1.0, 1.0, 1.0, 1.0, 1.0, 1.0, 1.0, 1.0, 1.0, 1.0, 1.0, 1.0, 1.0, 1.0, 1.0, 1.0, 1.0, 1.0, 1.0, 1.0, 1.0, 1.0, 1.0, 1.0, 1.0, 1.0, 1.0, 1.0, 1.0, 1.0, 1.0, 1.0, 1.0, 1.0, 1.0, 1.0, 1.0, 1.0, 1.0, 1.0, 1.0, 1.0, 1.0, 1.0, 1.0, 1.0, 1.0, 1.0, 1.0, 1.0, 1.0, 1.0, 1.0, 1.0, 1.0, 1.0, 1.0, 1.0, 1.0, 1.0, 1.0, 1.0, 1.0, 1.0, 1.0, 1.0, 1.0, 1.0, 1.0, 1.0, 1.0, 1.0, 1.0, 1.0, 1.0, 1.0, 1.0, 1.0, 1.0, 1.0, 1.0, 1.0, 1.0, 1.0, 1.0, 1.0, 1.0, 1.0, 1.0, 1.0, 1.0, 1.0, 1.0, 1.0, 1.0, 1.0, 1.0, 1.0, 1.0, 1.0, 1.0, 1.0, 1.0, 1.0, 1.0, 1.0, 1.0, 1.0, 1.0, 1.0, 1.0, 1.0, 1.0, 1.0, 1.0, 1.0, 1.0, 1.0, 1.0, 1.0, 1.0, 1.0, 1.0, 1.0, 1.0, 1.0, 1.0, 1.0, 1.0, 1.0, 1.0, 1.0, 1.0, 1.0, 1.0, 1.0, 1.0, 1.0, 1.0, 1.0, 1.0, 1.0, 1.0, 1.0, 1.0, 1.0, 1.0, 1.0, 1.0, 1.0, 1.0, 1.0, 1.0, 1.0, 1.0, 1.0, 1.0, 1.0, 1.0, 1.0, 1.0, 1.0, 1.0, 1.0, 1.0, 1.0, 1.0, 1.0, 1.0, 1.0, 1.0, 1.0, 1.0, 1.0, 1.0, 1.0, 1.0, 1.0, 1.0, 1.0, 1.0, 1.0, 1.0, 1.0, 1.0, 1.0, 1.0, 1.0, 1.0, 1.0, 1.0, 1.0, 1.0, 1.0, 1.0, 1.0, 1.0, 1.0, 1.0, 1.0, 1.0, 1.0, 1.0, 1.0, 1.0, 1.0, 1.0, 1.0, 1.0, 1.0, 1.0, 1.0, 1.0, 1.0, 1.0, 1.0, 1.0, 1.0, 1.0, 1.0, 1.0, 1.0, 1.0, 1.0, 1.0, 1.0, 1.0, 1.0, 1.0, 1.0, 1.0, 1.0, 1.0, 1.0, 1.0, 1.0, 1.0, 1.0, 1.0, 1.0, 1.0, 1.0, 1.0, 1.0, 1.0, 1.0, 1.0, 1.0, 1.0, 1.0, 1.0, 1.0, 1.0, 1.0, 1.0, 1.0, 1.0, 1.0, 1.0, 1.0, 1.0, 1.0, 1.0, 1.0, 1.0, 1.0, 1.0, 1.0, 1.0, 1.0, 1.0, 1.0, 1.0, 1.0, 1.0, 1.0, 1.0, 1.0, 1.0, 1.0, 1.0, 1.0, 1.0, 1.0, 1.0, 1.0, 1.0, 1.0, 1.0, 1.0, 1.0, 1.0, 1.0, 1.0, 1.0, 1.0, 1.0, 1.0, 1.0, 1.0, 1.0, 1.0, 1.0, 1.0, 1.0, 1.0, 1.0, 1.0, 1.0, 1.0, 1.0, 1.0, 1.0, 1.0, 1.0, 1.0, 1.0, 1.0, 1.0, 1.0, 1.0, 1.0, 1.0, 1.0, 1.0, 1.0, 1.0, 1.0, 1.0, 1.0, 1.0, 1.0, 1.0, 1.0, 1.0, 1.0, 1.0, 1.0, 1.0, 1.0, 1.0, 1.0, 1.0, 1.0, 1.0, 1.0, 1.0, 1.0, 1.0, 1.0, 1.0, 1.0, 1.0, 1.0, 1.0, 1.0, 1.0, 1.0, 1.0, 1.0, 1.0, 1.0, 1.0, 1.0, 1.0, 1.0, 1.0, 1.0, 1.0, 1.0, 1.0, 1.0, 1.0, 1.0, 1.0, 1.0, 1.0, 1.0, 1.0, 1.0, 1.0, 1.0, 1.0, 1.0, 1.0, 1.0, 1.0, 1.0, 1.0, 1.0, 1.0, 1.0, 1.0, 1.0, 1.0, 1.0, 1.0, 1.0, 1.0, 1.0, 1.0, 1.0, 1.0, 1.0, 1.0, 1.0, 1.0, 1.0, 1.0, 1.0, 1.0, 1.0, 1.0, 1.0, 1.0, 1.0, 1.0, 1.0, 1.0, 1.0, 1.0, 1.0, 1.0, 1.0, 1.0, 1.0, 1.0, 1.0, 1.0, 1.0, 1.0, 1.0, 1.0, 1.0, 1.0, 1.0, 1.0, 1.0, 1.0, 1.0, 1.0, 1.0, 1.0, 1.0, 1.0, 1.0, 1.0, 1.0, 1.0, 1.0, 1.0, 1.0, 1.0, 1.0, 1.0, 1.0, 1.0, 1.0, 1.0, 1.0, 1.0, 1.0, 1.0, 1.0, 1.0, 1.0, 1.0, 1.0, 1.0, 1.0, 1.0, 1.0, 1.0, 1.0, 1.0, 1.0, 1.0, 1.0, 1.0, 1.0, 1.0, 1.0, 1.0, 1.0, 1.0, 1.0, 1.0, 1.0, 1.0, 1.0, 1.0, 1.0, 1.0, 1.0, 1.0, 1.0, 1.0, 1.0, 1.0, 1.0, 1.0, 1.0, 1.0, 1.0, 1.0, 1.0, 1.0, 1.0, 1.0, 1.0, 1.0, 1.0, 1.0, 1.0, 1.0, 1.0, 1.0, 1.0, 1.0, 1.0, 1.0, 1.0, 1.0, 1.0, 1.0, 1.0, 1.0, 1.0, 1.0, 1.0, 1.0, 1.0, 1.0, 1.0, 1.0, 1.0, 1.0, 1.0, 1.0, 1.0, 1.0, 1.0, 1.0, 1.0, 1.0, 1.0, 1.0, 1.0, 1.0, 1.0, 1.0, 1.0, 1.0, 1.0, 1.0, 1.0, 1.0, 1.0, 1.0, 1.0, 1.0, 1.0, 1.0, 1.0, 1.0, 1.0, 1.0, 1.0, 1.0, 1.0, 1.0, 1.0, 1.0, 1.0, 1.0, 1.0, 1.0, 1.0, 1.0, 1.0, 1.0, 1.0, 1.0, 1.0, 1.0, 1.0, 1.0, 1.0, 1.0, 1.0, 1.0, 1.0, 1.0, 1.0, 1.0, 1.0, 1.0, 1.0, 1.0, 1.0, 1.0, 1.0, 1.0, 1.0, 1.0, 1.0, 1.0, 1.0, 1.0, 1.0, 1.0, 1.0, 1.0, 1.0, 1.0, 1.0, 1.0, 1.0, 1.0, 1.0, 1.0, 1.0, 1.0, 1.0, 1.0, 1.0, 1.0, 1.0, 1.0, 1.0, 1.0, 1.0, 1.0, 1.0, 1.0, 1.0, 1.0, 1.0, 1.0, 1.0, 1.0, 1.0, 1.0, 1.0, 1.0, 1.0, 1.0, 1.0, 1.0, 1.0, 1.0, 1.0, 1.0, 1.0, 1.0, 1.0, 1.0, 1.0, 1.0, 1.0, 1.0, 1.0, 1.0, 1.0, 1.0, 1.0, 1.0, 1.0, 1.0, 1.0, 1.0, 1.0, 1.0, 1.0, 1.0, 1.0, 1.0, 1.0, 1.0, 1.0, 1.0, 1.0, 1.0, 1.0, 1.0, 1.0, 1.0, 1.0, 1.0, 1.0, 1.0, 1.0, 1.0, 1.0, 1.0, 1.0, 1.0, 1.0, 1.0, 1.0, 1.0, 1.0, 1.0, 1.0, 1.0, 1.0, 1.0, 1.0, 1.0, 1.0, 1.0, 1.0, 1.0, 1.0, 1.0, 1.0, 1.0, 1.0, 1.0, 1.0, 1.0, 1.0, 1.0, 1.0, 1.0, 1.0, 1.0, 1.0, 1.0, 1.0, 1.0, 1.0, 1.0, 1.0, 1.0, 1.0, 1.0, 1.0, 1.0, 1.0, 1.0, 1.0, 1.0, 1.0, 1.0, 1.0, 1.0, 1.0, 1.0, 1.0, 1.0, 1.0, 1.0, 1.0, 1.0, 1.0, 1.0, 1.0, 1.0, 1.0, 1.0, 1.0, 1.0, 1.0, 1.0, 1.0, 1.0, 1.0, 1.0, 1.0, 1.0, 1.0, 1.0, 1.0, 1.0, 1.0, 1.0, 1.0, 1.0, 1.0, 1.0, 1.0, 1.0, 1.0, 1.0, 1.0, 1.0, 1.0, 1.0, 1.0, 1.0, 1.0, 1.0, 1.0, 1.0, 1.0, 1.0, 1.0, 1.0, 1.0, 1.0, 1.0, 1.0, 1.0, 1.0, 1.0, 1.0, 1.0, 1.0, 1.0, 1.0, 1.0, 1.0, 1.0, 1.0, 1.0, 1.0, 1.0, 1.0, 1.0, 1.0, 1.0, 1.0, 1.0, 1.0, 1.0, 1.0, 1.0, 1.0, 1.0, 1.0, 1.0, 1.0, 1.0, 1.0, 1.0, 1.0, 1.0, 1.0, 1.0, 1.0, 1.0, 1.0, 1.0, 1.0, 1.0, 1.0, 1.0, 1.0, 1.0, 1.0, 1.0, 1.0, 1.0, 1.0, 1.0, 1.0, 1.0, 1.0, 1.0, 1.0, 1.0, 1.0, 1.0, 1.0, 1.0, 1.0, 1.0, 1.0, 1.0, 1.0, 1.0, 1.0, 1.0, 1.0, 1.0, 1.0, 1.0, 1.0, 1.0, 1.0, 1.0, 1.0, 1.0, 1.0, 1.0, 1.0, 1.0, 1.0, 1.0, 1.0, 1.0, 1.0, 1.0, 1.0, 1.0, 1.0, 1.0, 1.0, 1.0, 1.0, 1.0, 1.0, 1.0, 1.0, 1.0, 1.0, 1.0, 1.0, 1.0, 1.0, 1.0, 1.0, 1.0, 1.0, 1.0, 1.0, 1.0, 1.0, 1.0, 1.0, 1.0, 1.0, 1.0, 1.0, 1.0, 1.0, 1.0, 1.0, 1.0, 1.0, 1.0, 1.0, 1.0, 1.0, 1.0, 1.0, 1.0, 1.0, 1.0, 1.0, 1.0, 1.0, 1.0, 1.0, 1.0, 1.0, 1.0, 1.0, 1.0, 1.0, 1.0, 1.0, 1.0, 1.0, 1.0, 1.0, 1.0, 1.0, 1.0, 1.0, 1.0, 1.0, 1.0, 1.0, 1.0, 1.0, 1.0, 1.0, 1.0, 1.0, 1.0, 1.0, 1.0, 1.0, 1.0, 1.0, 1.0, 1.0, 1.0, 1.0, 1.0, 1.0, 1.0, 1.0, 1.0, 1.0, 1.0, 1.0, 1.0, 1.0, 1.0, 1.0, 1.0, 1.0, 1.0, 1.0, 1.0, 1.0, 1.0, 1.0, 1.0, 1.0, 1.0, 1.0, 1.0, 1.0, 1.0, 1.0, 1.0, 1.0, 1.0, 1.0, 1.0, 1.0, 1.0, 1.0, 1.0, 1.0, 1.0, 1.0, 1.0, 1.0, 1.0, 1.0, 1.0, 1.0, 1.0, 1.0, 1.0, 1.0, 1.0, 1.0, 1.0, 1.0, 1.0, 1.0, 1.0, 1.0, 1.0, 1.0, 1.0, 1.0, 1.0, 1.0, 1.0, 1.0, 1.0, 1.0, 1.0, 1.0, 1.0, 1.0, 1.0, 1.0, 1.0, 1.0, 1.0, 1.0, 1.0, 1.0, 1.0, 1.0, 1.0, 1.0, 1.0, 1.0, 1.0, 1.0, 1.0, 1.0, 1.0, 1.0, 1.0, 1.0, 1.0, 1.0, 1.0, 1.0, 1.0, 1.0, 1.0, 1.0, 1.0, 1.0, 1.0, 1.0, 1.0, 1.0, 1.0, 1.0, 1.0, 1.0, 1.0, 1.0, 1.0, 1.0, 1.0, 1.0, 1.0, 1.0, 1.0, 1.0, 1.0, 1.0, 1.0, 1.0, 1.0, 1.0, 1.0, 1.0, 1.0, 1.0, 1.0, 1.0, 1.0, 1.0, 1.0, 1.0, 1.0, 1.0, 1.0, 1.0, 1.0, 1.0, 1.0, 1.0, 1.0, 1.0, 1.0, 1.0, 1.0, 1.0, 1.0, 1.0, 1.0, 1.0, 1.0, 1.0, 1.0, 1.0, 1.0, 1.0, 1.0, 1.0, 1.0, 1.0, 1.0, 1.0, 1.0, 1.0, 1.0, 1.0, 1.0, 1.0, 1.0, 1.0, 1.0, 1.0, 1.0, 1.0, 1.0, 1.0, 1.0, 1.0, 1.0, 1.0, 1.0, 1.0, 1.0, 1.0, 1.0, 1.0, 1.0, 1.0, 1.0, 1.0, 1.0, 1.0, 1.0, 1.0, 1.0, 1.0, 1.0, 1.0, 1.0, 1.0, 1.0, 1.0, 1.0, 1.0, 1.0, 1.0, 1.0, 1.0, 1.0, 1.0, 1.0, 1.0, 1.0, 1.0, 1.0, 1.0, 1.0, 1.0, 1.0, 1.0, 1.0, 1.0, 1.0, 1.0, 1.0, 1.0, 1.0, 1.0, 1.0, 1.0, 1.0, 1.0, 1.0, 1.0, 1.0, 1.0, 1.0, 1.0, 1.0, 1.0, 1.0, 1.0, 1.0, 1.0, 1.0, 1.0, 1.0, 1.0, 1.0, 1.0, 1.0, 1.0, 1.0, 1.0, 1.0, 1.0, 1.0, 1.0, 1.0, 1.0, 1.0, 1.0, 1.0, 1.0, 1.0, 1.0, 1.0, 1.0, 1.0, 1.0, 1.0, 1.0, 1.0, 1.0, 1.0, 1.0, 1.0, 1.0, 1.0, 1.0, 1.0, 1.0, 1.0, 1.0, 1.0, 1.0, 1.0, 1.0, 1.0, 1.0, 1.0, 1.0, 1.0, 1.0, 1.0, 1.0, 1.0, 1.0, 1.0, 1.0, 1.0, 1.0, 1.0, 1.0, 1.0, 1.0, 1.0, 1.0, 1.0, 1.0, 1.0, 1.0, 1.0, 1.0, 1.0, 1.0, 1.0, 1.0, 1.0, 1.0, 1.0, 1.0, 1.0, 1.0, 1.0, 1.0, 1.0, 1.0, 1.0, 1.0, 1.0, 1.0, 1.0, 1.0, 1.0, 1.0, 1.0, 1.0, 1.0, 1.0, 1.0, 1.0, 1.0, 1.0, 1.0, 1.0, 1.0, 1.0, 1.0, 1.0, 1.0, 1.0, 1.0, 1.0, 1.0, 1.0, 1.0, 1.0, 1.0, 1.0, 1.0, 1.0, 1.0, 1.0, 1.0, 1.0, 1.0, 1.0, 1.0, 1.0, 1.0, 1.0, 1.0, 1.0, 1.0, 1.0, 1.0, 1.0, 1.0, 1.0, 1.0, 1.0, 1.0, 1.0, 1.0, 1.0, 1.0, 1.0, 1.0, 1.0, 1.0, 1.0, 1.0, 1.0, 1.0, 1.0, 1.0, 1.0, 1.0, 1.0, 1.0, 1.0, 1.0, 1.0, 1.0, 1.0, 1.0, 1.0, 1.0, 1.0, 1.0, 1.0, 1.0, 1.0, 1.0, 1.0, 1.0, 1.0, 1.0, 1.0, 1.0, 1.0, 1.0, 1.0, 1.0, 1.0, 1.0, 1.0, 1.0, 1.0, 1.0, 1.0, 1.0, 1.0, 1.0, 1.0, 1.0, 1.0, 1.0, 1.0, 1.0, 1.0, 1.0, 1.0, 1.0, 1.0, 1.0, 1.0, 1.0, 1.0, 1.0, 1.0, 1.0, 1.0, 1.0, 1.0, 1.0, 1.0, 1.0, 1.0, 1.0, 1.0, 1.0, 1.0, 1.0, 1.0, 1.0, 1.0, 1.0, 1.0, 1.0, 1.0, 1.0, 1.0, 1.0, 1.0, 1.0, 1.0, 1.0, 1.0, 1.0, 1.0, 1.0, 1.0, 1.0, 1.0, 1.0, 1.0, 1.0, 1.0, 1.0, 1.0, 1.0, 1.0, 1.0, 1.0, 1.0, 1.0, 1.0, 1.0, 1.0, 1.0, 1.0, 1.0, 1.0, 1.0, 1.0, 1.0, 1.0, 1.0, 1.0, 1.0, 1.0, 1.0, 1.0, 1.0, 1.0, 1.0, 1.0, 1.0, 1.0, 1.0, 1.0, 1.0, 1.0, 1.0, 1.0, 1.0, 1.0, 1.0, 1.0, 1.0, 1.0, 1.0, 1.0, 1.0, 1.0, 1.0, 1.0, 1.0, 1.0, 1.0, 1.0, 1.0, 1.0, 1.0, 1.0, 1.0, 1.0, 1.0, 1.0, 1.0, 1.0, 1.0, 1.0, 1.0, 1.0, 1.0, 1.0, 1.0, 1.0, 1.0, 1.0, 1.0, 1.0, 1.0, 1.0, 1.0, 1.0, 1.0, 1.0, 1.0, 1.0, 1.0, 1.0, 1.0, 1.0, 1.0, 1.0, 1.0, 1.0, 1.0, 1.0, 1.0, 1.0, 1.0, 1.0, 1.0, 1.0, 1.0, 1.0, 1.0, 1.0, 1.0, 1.0, 1.0, 1.0, 1.0, 1.0, 1.0, 1.0, 1.0, 1.0, 1.0, 1.0, 1.0, 1.0, 1.0, 1.0, 1.0, 1.0, 1.0, 1.0, 1.0, 1.0, 1.0, 1.0, 1.0, 1.0, 1.0, 1.0, 1.0, 1.0, 1.0, 1.0, 1.0, 1.0, 1.0, 1.0, 1.0, 1.0, 1.0, 1.0, 1.0, 1.0, 1.0, 1.0, 1.0, 1.0, 1.0, 1.0, 1.0, 1.0, 1.0, 1.0, 1.0, 1.0, 1.0, 1.0, 1.0, 1.0, 1.0, 1.0, 1.0, 1.0, 1.0, 1.0, 1.0, 1.0, 1.0, 1.0, 1.0, 1.0, 1.0, 1.0, 1.0, 1.0, 1.0, 1.0, 1.0, 1.0, 1.0, 1.0, 1.0, 1.0, 1.0, 1.0, 1.0, 1.0, 1.0, 1.0, 1.0, 1.0, 1.0, 1.0, 1.0, 1.0, 1.0, 1.0, 1.0, 1.0, 1.0, 1.0, 1.0, 1.0, 1.0, 1.0, 1.0, 1.0, 1.0, 1.0, 1.0, 1.0, 1.0, 1.0, 1.0, 1.0, 1.0, 1.0, 1.0, 1.0, 1.0, 1.0, 1.0, 1.0, 1.0, 1.0, 1.0, 1.0, 1.0, 1.0, 1.0, 1.0, 1.0, 1.0, 1.0, 1.0, 1.0, 1.0, 1.0, 1.0, 1.0, 1.0, 1.0, 1.0, 1.0, 1.0, 1.0, 1.0, 1.0, 1.0, 1.0, 1.0, 1.0, 1.0, 1.0, 1.0, 1.0, 1.0, 1.0, 1.0, 1.0, 1.0, 1.0, 1.0, 1.0, 1.0, 1.0, 1.0, 1.0, 1.0, 1.0, 1.0, 1.0, 1.0, 1.0, 1.0, 1.0, 1.0, 1.0, 1.0, 1.0, 1.0, 1.0, 1.0, 1.0, 1.0, 1.0, 1.0, 1.0, 1.0, 1.0, 1.0, 1.0, 1.0, 1.0, 1.0, 1.0, 1.0, 1.0, 1.0, 1.0, 1.0, 1.0, 1.0, 1.0, 1.0, 1.0, 1.0, 1.0, 1.0, 1.0, 1.0, 1.0, 1.0, 1.0, 1.0, 1.0, 1.0, 1.0, 1.0, 1.0, 1.0, 1.0, 1.0, 1.0, 1.0, 1.0, 1.0, 1.0, 1.0, 1.0, 1.0, 1.0, 1.0, 1.0, 1.0, 1.0, 1.0, 1.0, 1.0, 1.0, 1.0, 1.0, 1.0, 1.0, 1.0, 1.0, 1.0, 1.0, 1.0, 1.0, 1.0, 1.0, 1.0, 1.0, 1.0, 1.0, 1.0, 1.0, 1.0, 1.0, 1.0, 1.0, 1.0, 1.0, 1.0, 1.0, 1.0, 1.0, 1.0, 1.0, 1.0, 1.0, 1.0, 1.0, 1.0, 1.0, 1.0, 1.0, 1.0, 1.0, 1.0, 1.0, 1.0, 1.0, 1.0, 1.0, 1.0, 1.0, 1.0, 1.0, 1.0, 1.0, 1.0, 1.0, 1.0, 1.0, 1.0, 1.0, 1.0, 1.0, 1.0, 1.0, 1.0, 1.0, 1.0, 1.0, 1.0, 1.0, 1.0, 1.0, 1.0, 1.0, 1.0, 1.0, 1.0, 1.0, 1.0, 1.0, 1.0, 1.0, 1.0, 1.0, 1.0, 1.0, 1.0, 1.0, 1.0, 1.0, 1.0, 1.0, 1.0, 1.0, 1.0, 1.0, 1.0, 1.0, 1.0, 1.0, 1.0, 1.0, 1.0, 1.0, 1.0, 1.0, 1.0, 1.0, 1.0, 1.0, 1.0, 1.0, 1.0, 1.0, 1.0, 1.0, 1.0, 1.0, 1.0, 1.0, 1.0, 1.0, 1.0, 1.0, 1.0, 1.0, 1.0, 1.0, 1.0, 1.0, 1.0, 1.0, 1.0, 1.0, 1.0, 1.0, 1.0, 1.0, 1.0, 1.0, 1.0, 1.0, 1.0, 1.0, 1.0, 1.0, 1.0, 1.0, 1.0, 1.0, 1.0, 1.0, 1.0, 1.0, 1.0, 1.0, 1.0, 1.0, 1.0, 1.0, 1.0, 1.0, 1.0, 1.0, 1.0, 1.0, 1.0, 1.0, 1.0, 1.0, 1.0, 1.0, 1.0, 1.0, 1.0, 1.0, 1.0, 1.0, 1.0, 1.0, 1.0, 1.0, 1.0, 1.0, 1.0, 1.0, 1.0, 1.0, 1.0, 1.0, 1.0, 1.0, 1.0, 1.0, 1.0, 1.0, 1.0, 1.0, 1.0, 1.0, 1.0, 1.0, 1.0, 1.0, 1.0, 1.0, 1.0, 1.0, 1.0, 1.0, 1.0, 1.0, 1.0, 1.0, 1.0, 1.0, 1.0, 1.0, 1.0, 1.0, 1.0, 1.0, 1.0, 1.0, 1.0, 1.0, 1.0, 1.0, 1.0, 1.0, 1.0, 1.0, 1.0, 1.0, 1.0, 1.0, 1.0, 1.0, 1.0, 1.0, 1.0, 1.0, 1.0, 1.0, 1.0, 1.0, 1.0, 1.0, 1.0, 1.0, 1.0, 1.0, 1.0, 1.0, 1.0, 1.0, 1.0, 1.0, 1.0, 1.0, 1.0, 1.0, 1.0, 1.0, 1.0, 1.0, 1.0, 1.0, 1.0, 1.0, 1.0, 1.0, 1.0, 1.0, 1.0, 1.0, 1.0, 1.0, 1.0, 1.0, 1.0, 1.0, 1.0, 1.0, 1.0, 1.0, 1.0, 1.0, 1.0, 1.0, 1.0, 1.0, 1.0, 1.0, 1.0, 1.0, 1.0, 1.0, 1.0, 1.0, 1.0, 1.0, 1.0, 1.0, 1.0, 1.0, 1.0, 1.0, 1.0, 1.0, 1.0, 1.0, 1.0, 1.0, 1.0, 1.0, 1.0, 1.0, 1.0, 1.0, 1.0, 1.0, 1.0, 1.0, 1.0, 1.0, 1.0, 1.0, 1.0, 1.0, 1.0, 1.0, 1.0, 1.0, 1.0, 1.0, 1.0, 1.0, 1.0, 1.0, 1.0, 1.0, 1.0, 1.0, 1.0, 1.0, 1.0, 1.0, 1.0, 1.0, 1.0, 1.0, 1.0, 1.0, 1.0, 1.0, 1.0, 1.0, 1.0, 1.0, 1.0, 1.0, 1.0, 1.0, 1.0, 1.0, 1.0, 1.0, 1.0, 1.0, 1.0, 1.0, 1.0, 1.0, 1.0, 1.0, 1.0, 1.0, 1.0, 1.0, 1.0, 1.0, 1.0, 1.0, 1.0, 1.0, 1.0, 1.0, 1.0, 1.0, 1.0, 1.0, 1.0, 1.0, 1.0, 1.0, 1.0, 1.0, 1.0, 1.0, 1.0, 1.0, 1.0, 1.0, 1.0, 1.0, 1.0, 1.0, 1.0, 1.0, 1.0, 1.0, 1.0, 1.0, 1.0, 1.0, 1.0, 1.0, 1.0, 1.0, 1.0, 1.0, 1.0, 1.0, 1.0, 1.0, 1.0, 1.0, 1.0, 1.0, 1.0, 1.0, 1.0, 1.0, 1.0, 1.0, 1.0, 1.0, 1.0, 1.0, 1.0, 1.0, 1.0, 1.0, 1.0, 1.0, 1.0, 1.0, 1.0, 1.0, 1.0, 1.0, 1.0, 1.0, 1.0, 1.0, 1.0, 1.0, 1.0, 1.0, 1.0, 1.0, 1.0, 1.0, 1.0, 1.0, 1.0, 1.0, 1.0, 1.0, 1.0, 1.0, 1.0, 1.0, 1.0, 1.0, 1.0, 1.0, 1.0, 1.0, 1.0, 1.0, 1.0, 1.0, 1.0, 1.0, 1.0, 1.0, 1.0, 1.0, 1.0, 1.0, 1.0, 1.0, 1.0, 1.0, 1.0, 1.0, 1.0, 1.0, 1.0, 1.0, 1.0, 1.0, 1.0, 1.0, 1.0, 1.0, 1.0, 1.0, 1.0, 1.0, 1.0, 1.0, 1.0, 1.0, 1.0, 1.0, 1.0, 1.0, 1.0, 1.0, 1.0, 1.0, 1.0, 1.0, 1.0, 1.0, 1.0, 1.0, 1.0, 1.0, 1.0, 1.0, 1.0, 1.0, 1.0, 1.0, 1.0, 1.0, 1.0, 1.0, 1.0, 1.0, 1.0, 1.0, 1.0, 1.0, 1.0, 1.0, 1.0, 1.0, 1.0, 1.0, 1.0, 1.0, 1.0, 1.0, 1.0, 1.0, 1.0, 1.0, 1.0, 1.0, 1.0, 1.0, 1.0, 1.0, 1.0, 1.0, 1.0, 1.0, 1.0, 1.0, 1.0, 1.0, 1.0, 1.0, 1.0, 1.0, 1.0, 1.0, 1.0, 1.0, 1.0, 1.0, 1.0, 1.0, 1.0, 1.0, 1.0, 1.0, 1.0, 1.0, 1.0, 1.0, 1.0, 1.0, 1.0, 1.0, 1.0, 1.0, 1.0, 1.0, 1.0, 1.0, 1.0, 1.0, 1.0, 1.0, 1.0, 1.0, 1.0, 1.0, 1.0, 1.0, 1.0, 1.0, 1.0, 1.0, 1.0, 1.0, 1.0, 1.0, 1.0, 1.0, 1.0, 1.0, 1.0, 1.0, 1.0, 1.0, 1.0, 1.0, 1.0, 1.0, 1.0, 1.0, 1.0, 1.0, 1.0, 1.0, 1.0, 1.0, 1.0, 1.0, 1.0, 1.0, 1.0, 1.0, 1.0, 1.0, 1.0, 1.0, 1.0, 1.0, 1.0, 1.0, 1.0, 1.0, 1.0, 1.0, 1.0, 1.0, 1.0, 1.0, 1.0, 1.0, 1.0, 1.0, 1.0, 1.0, 1.0, 1.0, 1.0, 1.0, 1.0, 1.0, 1.0, 1.0, 1.0, 1.0, 1.0, 1.0, 1.0, 1.0, 1.0, 1.0, 1.0, 1.0, 1.0, 1.0, 1.0, 1.0, 1.0, 1.0, 1.0, 1.0, 1.0, 1.0, 1.0, 1.0, 1.0, 1.0, 1.0, 1.0, 1.0, 1.0, 1.0, 1.0, 1.0, 1.0, 1.0, 1.0, 1.0, 1.0, 1.0, 1.0, 1.0, 1.0, 1.0, 1.0, 1.0, 1.0, 1.0, 1.0, 1.0, 1.0, 1.0, 1.0, 1.0, 1.0, 1.0, 1.0, 1.0, 1.0, 1.0, 1.0, 1.0, 1.0, 1.0, 1.0, 1.0, 1.0, 1.0, 1.0, 1.0, 1.0, 1.0, 1.0, 1.0, 1.0, 1.0, 1.0, 1.0, 1.0, 1.0, 1.0, 1.0, 1.0, 1.0, 1.0, 1.0, 1.0, 1.0, 1.0, 1.0, 1.0, 1.0, 1.0, 1.0, 1.0, 1.0, 1.0, 1.0, 1.0, 1.0, 1.0, 1.0, 1.0, 1.0, 1.0, 1.0, 1.0, 1.0, 1.0, 1.0, 1.0, 1.0, 1.0, 1.0, 1.0, 1.0, 1.0, 1.0, 1.0, 1.0, 1.0, 1.0, 1.0, 1.0, 1.0, 1.0, 1.0, 1.0, 1.0, 1.0, 1.0, 1.0, 1.0, 1.0, 1.0, 1.0, 1.0, 1.0, 1.0, 1.0, 1.0, 1.0, 1.0, 1.0, 1.0, 1.0, 1.0, 1.0, 1.0, 1.0, 1.0, 1.0, 1.0, 1.0, 1.0, 1.0, 1.0, 1.0, 1.0, 1.0, 1.0, 1.0, 1.0, 1.0, 1.0, 1.0, 1.0, 1.0, 1.0, 1.0, 1.0, 1.0, 1.0, 1.0, 1.0, 1.0, 1.0, 1.0, 1.0, 1.0, 1.0, 1.0, 1.0, 1.0, 1.0, 1.0, 1.0, 1.0, 1.0, 1.0, 1.0, 1.0, 1.0, 1.0, 1.0, 1.0, 1.0, 1.0, 1.0, 1.0, 1.0, 1.0, 1.0, 1.0, 1.0, 1.0, 1.0, 1.0, 1.0, 1.0, 1.0, 1.0, 1.0, 1.0, 1.0, 1.0, 1.0, 1.0, 1.0, 1.0, 1.0, 1.0, 1.0, 1.0, 1.0, 1.0, 1.0, 1.0, 1.0, 1.0, 1.0, 1.0, 1.0, 1.0, 1.0, 1.0, 1.0, 1.0, 1.0, 1.0, 1.0, 1.0, 1.0, 1.0, 1.0, 1.0, 1.0, 1.0, 1.0, 1.0, 1.0, 1.0, 1.0, 1.0, 1.0, 1.0, 1.0, 1.0, 1.0, 1.0, 1.0, 1.0, 1.0, 1.0, 1.0, 1.0, 1.0, 1.0, 1.0, 1.0, 1.0, 1.0, 1.0, 1.0, 1.0, 1.0, 1.0, 1.0, 1.0, 1.0, 1.0, 1.0, 1.0, 1.0, 1.0, 1.0, 1.0, 1.0, 1.0, 1.0, 1.0, 1.0, 1.0, 1.0, 1.0, 1.0, 1.0, 1.0, 1.0, 1.0, 1.0, 1.0, 1.0, 1.0, 1.0, 1.0, 1.0, 1.0, 1.0, 1.0, 1.0, 1.0, 1.0, 1.0, 1.0, 1.0, 1.0, 1.0, 1.0, 1.0, 1.0, 1.0, 1.0, 1.0, 1.0, 1.0, 1.0, 1.0, 1.0, 1.0, 1.0, 1.0, 1.0, 1.0, 1.0, 1.0, 1.0, 1.0, 1.0, 1.0, 1.0, 1.0, 1.0, 1.0, 1.0, 1.0, 1.0, 1.0, 1.0, 1.0, 1.0, 1.0, 1.0, 1.0, 1.0, 1.0, 1.0, 1.0, 1.0, 1.0, 1.0, 1.0, 1.0, 1.0, 1.0, 1.0, 1.0, 1.0, 1.0, 1.0, 1.0, 1.0, 1.0, 1.0, 1.0, 1.0, 1.0, 1.0, 1.0, 1.0, 1.0, 1.0, 1.0, 1.0, 1.0, 1.0, 1.0, 1.0, 1.0, 1.0, 1.0, 1.0, 1.0, 1.0, 1.0, 1.0, 1.0, 1.0, 1.0, 1.0, 1.0, 1.0, 1.0, 1.0, 1.0, 1.0, 1.0, 1.0, 1.0, 1.0, 1.0, 1.0, 1.0, 1.0, 1.0, 1.0, 1.0, 1.0, 1.0, 1.0, 1.0, 1.0, 1.0, 1.0, 1.0, 1.0, 1.0, 1.0, 1.0, 1.0, 1.0, 1.0, 1.0, 1.0, 1.0, 1.0, 1.0, 1.0, 1.0, 1.0, 1.0, 1.0, 1.0, 1.0, 1.0, 1.0, 1.0, 1.0, 1.0, 1.0, 1.0, 1.0, 1.0, 1.0, 1.0, 1.0, 1.0, 1.0, 1.0, 1.0, 1.0, 1.0, 1.0, 1.0, 1.0, 1.0, 1.0, 1.0, 1.0, 1.0, 1.0, 1.0, 1.0, 1.0, 1.0, 1.0, 1.0, 1.0, 1.0, 1.0, 1.0, 1.0, 1.0, 1.0, 1.0, 1.0, 1.0, 1.0, 1.0, 1.0, 1.0, 1.0, 1.0, 1.0, 1.0, 1.0, 1.0, 1.0, 1.0, 1.0, 1.0, 1.0, 1.0, 1.0, 1.0, 1.0, 1.0, 1.0, 1.0, 1.0, 1.0, 1.0, 1.0, 1.0, 1.0, 1.0, 1.0, 1.0, 1.0, 1.0, 1.0, 1.0, 1.0, 1.0, 1.0, 1.0, 1.0, 1.0, 1.0, 1.0, 1.0, 1.0, 1.0, 1.0, 1.0, 1.0, 1.0, 1.0, 1.0, 1.0, 1.0, 1.0, 1.0, 1.0, 1.0, 1.0, 1.0, 1.0, 1.0, 1.0, 1.0, 1.0, 1.0, 1.0, 1.0, 1.0, 1.0, 1.0, 1.0, 1.0, 1.0, 1.0, 1.0, 1.0, 1.0, 1.0, 1.0, 1.0, 1.0, 1.0, 1.0, 1.0, 1.0, 1.0, 1.0, 1.0, 1.0, 1.0, 1.0, 1.0, 1.0, 1.0, 1.0, 1.0, 1.0, 1.0, 1.0, 1.0, 1.0, 1.0, 1.0, 1.0, 1.0, 1.0, 1.0, 1.0, 1.0, 1.0, 1.0, 1.0, 1.0, 1.0, 1.0, 1.0, 1.0, 1.0, 1.0, 1.0, 1.0, 1.0, 1.0, 1.0, 1.0, 1.0, 1.0, 1.0, 1.0, 1.0, 1.0, 1.0, 1.0, 1.0, 1.0, 1.0, 1.0, 1.0, 1.0, 1.0, 1.0, 1.0, 1.0, 1.0, 1.0, 1.0, 1.0, 1.0, 1.0, 1.0, 1.0, 1.0, 1.0, 1.0, 1.0, 1.0, 1.0, 1.0, 1.0, 1.0, 1.0, 1.0, 1.0, 1.0, 1.0, 1.0, 1.0, 1.0, 1.0, 1.0, 1.0, 1.0, 1.0, 1.0, 1.0, 1.0, 1.0, 1.0, 1.0, 1.0, 1.0, 1.0, 1.0, 1.0, 1.0, 1.0, 1.0, 1.0, 1.0, 1.0, 1.0, 1.0, 1.0, 1.0, 1.0, 1.0, 1.0, 1.0, 1.0, 1.0, 1.0, 1.0, 1.0, 1.0, 1.0, 1.0, 1.0, 1.0, 1.0, 1.0, 1.0, 1.0, 1.0, 1.0, 1.0, 1.0, 1.0, 1.0, 1.0, 1.0, 1.0, 1.0, 1.0, 1.0, 1.0, 1.0, 1.0, 1.0, 1.0, 1.0, 1.0, 1.0, 1.0, 1.0, 1.0, 1.0, 1.0, 1.0, 1.0, 1.0, 1.0, 1.0, 1.0, 1.0, 1.0, 1.0, 1.0, 1.0, 1.0, 1.0, 1.0, 1.0, 1.0, 1.0, 1.0, 1.0, 1.0, 1.0, 1.0, 1.0, 1.0, 1.0, 1.0, 1.0, 1.0, 1.0, 1.0, 1.0, 1.0, 1.0, 1.0, 1.0, 1.0, 1.0, 1.0, 1.0, 1.0, 1.0, 1.0, 1.0, 1.0, 1.0, 1.0, 1.0, 1.0, 1.0, 1.0, 1.0, 1.0, 1.0, 1.0, 1.0, 1.0, 1.0, 1.0, 1.0, 1.0, 1.0, 1.0, 1.0, 1.0, 1.0, 1.0, 1.0, 1.0, 1.0, 1.0, 1.0, 1.0, 1.0, 1.0, 1.0, 1.0, 1.0, 1.0, 1.0, 1.0, 1.0, 1.0, 1.0, 1.0, 1.0, 1.0, 1.0, 1.0, 1.0, 1.0, 1.0, 1.0, 1.0, 1.0, 1.0, 1.0, 1.0, 1.0, 1.0, 1.0, 1.0, 1.0, 1.0, 1.0, 1.0, 1.0, 1.0, 1.0, 1.0, 1.0, 1.0, 1.0, 1.0, 1.0, 1.0, 1.0, 1.0, 1.0, 1.0, 1.0, 1.0, 1.0, 1.0, 1.0, 1.0, 1.0, 1.0, 1.0, 1.0, 1.0, 1.0, 1.0, 1.0, 1.0, 1.0, 1.0, 1.0, 1.0, 1.0, 1.0, 1.0, 1.0, 1.0, 1.0, 1.0, 1.0, 1.0, 1.0, 1.0, 1.0, 1.0, 1.0, 1.0, 1.0, 1.0, 1.0, 1.0, 1.0, 1.0, 1.0, 1.0, 1.0, 1.0, 1.0, 1.0, 1.0, 1.0, 1.0, 1.0, 1.0, 1.0, 1.0, 1.0, 1.0, 1.0, 1.0, 1.0, 1.0, 1.0, 1.0, 1.0, 1.0, 1.0, 1.0, 1.0, 1.0, 1.0, 1.0, 1.0, 1.0, 1.0, 1.0, 1.0, 1.0, 1.0, 1.0, 1.0, 1.0, 1.0, 1.0, 1.0, 1.0, 1.0, 1.0, 1.0, 1.0, 1.0, 1.0, 1.0, 1.0, 1.0, 1.0, 1.0, 1.0, 1.0, 1.0, 1.0, 1.0, 1.0, 1.0, 1.0, 1.0, 1.0, 1.0, 1.0, 1.0, 1.0, 1.0, 1.0, 1.0, 1.0, 1.0, 1.0, 1.0, 1.0, 1.0, 1.0, 1.0, 1.0, 1.0, 1.0, 1.0, 1.0, 1.0, 1.0, 1.0, 1.0, 1.0, 1.0, 1.0, 1.0, 1.0, 1.0, 1.0, 1.0, 1.0, 1.0, 1.0, 1.0, 1.0, 1.0, 1.0, 1.0, 1.0, 1.0, 1.0, 1.0, 1.0, 1.0, 1.0, 1.0, 1.0, 1.0, 1.0, 1.0, 1.0, 1.0, 1.0, 1.0, 1.0, 1.0, 1.0, 1.0, 1.0, 1.0, 1.0, 1.0, 1.0, 1.0, 1.0, 1.0, 1.0, 1.0, 1.0, 1.0, 1.0, 1.0, 1.0, 1.0, 1.0, 1.0, 1.0, 1.0, 1.0, 1.0, 1.0, 1.0, 1.0, 1.0, 1.0, 1.0, 1.0, 1.0, 1.0, 1.0, 1.0, 1.0, 1.0, 1.0, 1.0, 1.0, 1.0, 1.0, 1.0, 1.0, 1.0, 1.0, 1.0, 1.0, 1.0, 1.0, 1.0, 1.0, 1.0, 1.0, 1.0, 1.0, 1.0, 1.0, 1.0, 1.0, 1.0, 1.0, 1.0, 1.0, 1.0, 1.0, 1.0, 1.0, 1.0, 1.0, 1.0, 1.0, 1.0, 1.0, 1.0, 1.0, 1.0, 1.0, 1.0, 1.0, 1.0, 1.0, 1.0, 1.0, 1.0, 1.0, 1.0, 1.0, 1.0, 1.0, 1.0, 1.0, 1.0, 1.0, 1.0, 1.0, 1.0, 1.0, 1.0, 1.0, 1.0, 1.0, 1.0, 1.0, 1.0, 1.0, 1.0, 1.0, 1.0, 1.0, 1.0, 1.0, 1.0, 1.0, 1.0, 1.0, 1.0, 1.0, 1.0, 1.0, 1.0, 1.0, 1.0, 1.0, 1.0, 1.0, 1.0, 1.0, 1.0, 1.0, 1.0, 1.0, 1.0, 1.0, 1.0, 1.0, 1.0, 1.0, 1.0, 1.0, 1.0, 1.0, 1.0, 1.0, 1.0, 1.0, 1.0, 1.0, 1.0, 1.0, 1.0, 1.0, 1.0, 1.0, 1.0, 1.0, 1.0, 1.0, 1.0, 1.0, 1.0, 1.0, 1.0, 1.0, 1.0, 1.0, 1.0, 1.0, 1.0, 1.0, 1.0, 1.0, 1.0, 1.0, 1.0, 1.0, 1.0, 1.0, 1.0, 1.0, 1.0, 1.0, 1.0, 1.0, 1.0, 1.0, 1.0, 1.0, 1.0, 1.0, 1.0, 1.0, 1.0, 1.0, 1.0, 1.0, 1.0, 1.0, 1.0, 1.0, 1.0, 1.0, 1.0, 1.0, 1.0, 1.0, 1.0, 1.0, 1.0, 1.0, 1.0, 1.0, 1.0, 1.0, 1.0, 1.0, 1.0, 1.0, 1.0, 1.0, 1.0, 1.0, 1.0, 1.0, 1.0, 1.0, 1.0, 1.0, 1.0, 1.0, 1.0, 1.0, 1.0, 1.0, 1.0, 1.0, 1.0, 1.0, 1.0, 1.0, 1.0, 1.0, 1.0, 1.0, 1.0, 1.0, 1.0, 1.0, 1.0, 1.0, 1.0, 1.0, 1.0, 1.0, 1.0, 1.0, 1.0, 1.0, 1.0, 1.0, 1.0, 1.0, 1.0, 1.0, 1.0, 1.0, 1.0, 1.0, 1.0, 1.0, 1.0, 1.0, 1.0, 1.0, 1.0, 1.0, 1.0, 1.0, 1.0, 1.0, 1.0, 1.0, 1.0, 1.0, 1.0, 1.0, 1.0, 1.0, 1.0, 1.0, 1.0, 1.0, 1.0, 1.0, 1.0, 1.0, 1.0, 1.0, 1.0, 1.0, 1.0, 1.0, 1.0, 1.0, 1.0, 1.0, 1.0, 1.0, 1.0, 1.0, 1.0, 1.0, 1.0, 1.0, 1.0, 1.0, 1.0, 1.0, 1.0, 1.0, 1.0, 1.0, 1.0, 1.0, 1.0, 1.0, 1.0, 1.0, 1.0, 1.0, 1.0, 1.0, 1.0, 1.0, 1.0, 1.0, 1.0, 1.0, 1.0, 1.0, 1.0, 1.0, 1.0, 1.0, 1.0, 1.0, 1.0, 1.0, 1.0, 1.0, 1.0, 1.0, 1.0, 1.0, 1.0, 1.0, 1.0, 1.0, 1.0, 1.0, 1.0, 1.0, 1.0, 1.0, 1.0, 1.0, 1.0, 1.0, 1.0, 1.0, 1.0, 1.0, 1.0, 1.0, 1.0, 1.0, 1.0, 1.0, 1.0, 1.0, 1.0, 1.0, 1.0, 1.0, 1.0, 1.0, 1.0, 1.0, 1.0, 1.0, 1.0, 1.0, 1.0, 1.0, 1.0, 1.0, 1.0, 1.0, 1.0, 1.0, 1.0, 1.0, 1.0, 1.0, 1.0, 1.0, 1.0, 1.0, 1.0, 1.0, 1.0, 1.0, 1.0, 1.0, 1.0, 1.0, 1.0, 1.0, 1.0, 1.0, 1.0, 1.0, 1.0, 1.0, 1.0, 1.0, 1.0, 1.0, 1.0, 1.0, 1.0, 1.0, 1.0, 1.0, 1.0, 1.0, 1.0, 1.0, 1.0, 1.0, 1.0, 1.0, 1.0, 1.0, 1.0, 1.0, 1.0, 1.0, 1.0, 1.0, 1.0, 1.0, 1.0, 1.0, 1.0, 1.0, 1.0, 1.0, 1.0, 1.0, 1.0, 1.0, 1.0, 1.0, 1.0, 1.0, 1.0, 1.0, 1.0, 1.0, 1.0, 1.0, 1.0, 1.0, 1.0, 1.0, 1.0, 1.0, 1.0, 1.0, 1.0, 1.0, 1.0, 1.0, 1.0, 1.0, 1.0, 1.0, 1.0, 1.0, 1.0, 1.0, 1.0, 1.0, 1.0, 1.0, 1.0, 1.0, 1.0, 1.0, 1.0, 1.0, 1.0, 1.0, 1.0, 1.0, 1.0, 1.0, 1.0, 1.0, 1.0, 1.0, 1.0, 1.0, 1.0, 1.0, 1.0, 1.0, 1.0, 1.0, 1.0, 1.0, 1.0, 1.0, 1.0, 1.0, 1.0, 1.0, 1.0, 1.0, 1.0, 1.0, 1.0, 1.0, 1.0, 1.0, 1.0, 1.0, 1.0, 1.0, 1.0, 1.0, 1.0, 1.0, 1.0, 1.0, 1.0, 1.0, 1.0, 1.0, 1.0, 1.0, 1.0, 1.0, 1.0, 1.0, 1.0, 1.0, 1.0, 1.0, 1.0, 1.0, 1.0, 1.0, 1.0, 1.0, 1.0, 1.0, 1.0, 1.0, 1.0, 1.0, 1.0, 1.0, 1.0, 1.0, 1.0, 1.0, 1.0, 1.0, 1.0, 1.0, 1.0, 1.0, 1.0, 1.0, 1.0, 1.0, 1.0, 1.0, 1.0, 1.0, 1.0, 1.0, 1.0, 1.0, 1.0, 1.0, 1.0, 1.0, 1.0, 1.0, 1.0, 1.0, 1.0, 1.0, 1.0, 1.0, 1.0, 1.0, 1.0, 1.0, 1.0, 1.0, 1.0, 1.0, 1.0, 1.0, 1.0, 1.0, 1.0, 1.0, 1.0, 1.0, 1.0, 1.0, 1.0, 1.0, 1.0, 1.0, 1.0, 1.0, 1.0, 1.0, 1.0, 1.0, 1.0, 1.0, 1.0, 1.0, 1.0, 1.0, 1.0, 1.0, 1.0, 1.0, 1.0, 1.0, 1.0, 1.0, 1.0, 1.0, 1.0, 1.0, 1.0, 1.0, 1.0, 1.0, 1.0, 1.0, 1.0, 1.0, 1.0, 1.0, 1.0, 1.0, 1.0, 1.0, 1.0, 1.0, 1.0, 1.0, 1.0, 1.0, 1.0, 1.0, 1.0, 1.0, 1.0, 1.0, 1.0, 1.0, 1.0, 1.0, 1.0, 1.0, 1.0, 1.0, 1.0, 1.0, 1.0, 1.0, 1.0, 1.0, 1.0, 1.0, 1.0, 1.0, 1.0, 1.0, 1.0, 1.0, 1.0, 1.0, 1.0, 1.0, 1.0, 1.0, 1.0, 1.0, 1.0, 1.0, 1.0, 1.0, 1.0, 1.0, 1.0, 1.0, 1.0, 1.0, 1.0, 1.0, 1.0, 1.0, 1.0, 1.0, 1.0, 1.0, 1.0, 1.0, 1.0, 1.0, 1.0, 1.0, 1.0, 1.0, 1.0, 1.0, 1.0, 1.0, 1.0, 1.0, 1.0, 1.0, 1.0, 1.0, 1.0, 1.0, 1.0, 1.0, 1.0, 1.0, 1.0])
me_cylinder.materials.append(mat_material_003)
me_cylinder.use_remesh_preserve_volume = False
me_cylinder.use_remesh_preserve_attributes = False
me_cylinder.use_mirror_vertex_groups = False
me_cylinder.update()

# ---- objects
ob_icosphere_002 = bpy.data.objects.new('Icosphere.002', me_icosphere_002)
ob_icosphere_001 = bpy.data.objects.new('Icosphere.001', me_icosphere_001)
ob_cylinder_002 = bpy.data.objects.new('Cylinder.002', me_cylinder_002)
ob_cylinder_001 = bpy.data.objects.new('Cylinder.001', me_cylinder_001)
ob_icosphere = bpy.data.objects.new('Icosphere', me_icosphere)
ob_cylinder = bpy.data.objects.new('Cylinder', me_cylinder)
ob_lamp = bpy.data.objects.new('Lamp', light_lamp)
ob_camera = bpy.data.objects.new('Camera', cam_camera)

# ---- transforms, parenting, visibility, modifiers, constraints
ob_icosphere_002.location = (4.479, -0.8409, 0.1898)
ob_icosphere_002.lineart.crease_threshold = 0.0
ob_icosphere_001.location = (3.487, 1.927, 2.628)
ob_icosphere_001.lineart.crease_threshold = 0.0
ob_cylinder_002.location = (6.225, 3.164, -2.947)
ob_cylinder_002.lineart.crease_threshold = 0.0
ob_cylinder_001.location = (3.207, -4.28, 0.912)
ob_cylinder_001.rotation_euler = (0.1676, -0.001745, -1.909)
ob_cylinder_001.lineart.crease_threshold = 0.0
ob_icosphere.location = (1.288, 4.39, 0.7042)
ob_icosphere.scale = (0.9845, 0.9845, 0.9845)
ob_icosphere.lineart.crease_threshold = 0.0
ob_cylinder.location = (1.0, 0.6946, -0.381)
ob_cylinder.rotation_euler = (0.0, -0.01047, 0.003491)
ob_cylinder.lineart.crease_threshold = 0.0
ob_lamp.location = (6.269, 1.706, 6.508)
ob_lamp.rotation_euler = (0.6503, 0.05522, 1.866)
ob_lamp.lock_rotations_4d = False
ob_lamp.empty_display_type = 'ARROWS'
ob_lamp.color = (0.0, 0.0, 0.0, 0.0)
ob_lamp.lineart.crease_threshold = 0.0
ob_camera.location = (7.481, -6.508, 5.344)
ob_camera.rotation_euler = (1.109, 0.0, 0.8149)
ob_camera.lock_rotations_4d = False
ob_camera.empty_display_type = 'ARROWS'
ob_camera.color = (0.0, 0.0, 0.0, 0.0)
ob_camera.display_type = 'WIRE'
ob_camera.lineart.crease_threshold = 0.0

# ---- collection membership
col_collection_1.objects.link(ob_icosphere_002)
col_collection_1.objects.link(ob_icosphere_001)
col_collection_1.objects.link(ob_cylinder_002)
col_collection_1.objects.link(ob_cylinder_001)
col_collection_1.objects.link(ob_icosphere)
col_collection_1.objects.link(ob_cylinder)
col_collection_1.objects.link(ob_lamp)
col_collection_1.objects.link(ob_camera)

# ---- scene / render settings (as saved in the file)
scene.camera = ob_camera
scene.frame_start = 1; scene.frame_end = 250; scene.frame_set(3)
scene.render.engine = 'BLENDER_EEVEE_NEXT'
scene.render.resolution_percentage = 50
scene.render.dither_intensity = 0.0
scene.cycles.use_denoising = False
scene.cycles.samples = 128
scene.cycles.sampling_pattern = 'TABULATED_SOBOL'
scene.cycles.use_adaptive_sampling = False
scene.cycles.use_light_tree = False
scene.cycles.blur_glossy = 0.0
scene.cycles.sample_clamp_indirect = 0.0
scene.view_settings.view_transform = 'Standard'
bpy.context.view_layer.update()
